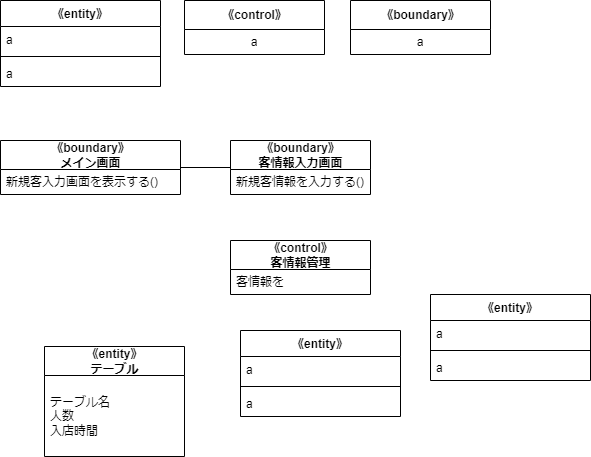

The diagram above was exported from draw.io. Its source (the exported page's mxGraphModel, read from the mxfile embedded in the PNG):
<mxGraphModel dx="895" dy="732" grid="1" gridSize="10" guides="1" tooltips="1" connect="1" arrows="1" fold="1" page="1" pageScale="1" pageWidth="827" pageHeight="1169" math="0" shadow="0">
  <root>
    <mxCell id="0" />
    <mxCell id="1" parent="0" />
    <mxCell id="77" value="《entity》" style="swimlane;fontStyle=1;align=center;verticalAlign=top;childLayout=stackLayout;horizontal=1;startSize=26;horizontalStack=0;resizeParent=1;resizeParentMax=0;resizeLast=0;collapsible=1;marginBottom=0;" vertex="1" parent="1">
      <mxGeometry x="90" y="430" width="160" height="86" as="geometry" />
    </mxCell>
    <mxCell id="78" value="a" style="text;strokeColor=none;fillColor=none;align=left;verticalAlign=top;spacingLeft=4;spacingRight=4;overflow=hidden;rotatable=0;points=[[0,0.5],[1,0.5]];portConstraint=eastwest;" vertex="1" parent="77">
      <mxGeometry y="26" width="160" height="26" as="geometry" />
    </mxCell>
    <mxCell id="79" value="" style="line;strokeWidth=1;fillColor=none;align=left;verticalAlign=middle;spacingTop=-1;spacingLeft=3;spacingRight=3;rotatable=0;labelPosition=right;points=[];portConstraint=eastwest;strokeColor=inherit;" vertex="1" parent="77">
      <mxGeometry y="52" width="160" height="8" as="geometry" />
    </mxCell>
    <mxCell id="80" value="a" style="text;strokeColor=none;fillColor=none;align=left;verticalAlign=top;spacingLeft=4;spacingRight=4;overflow=hidden;rotatable=0;points=[[0,0.5],[1,0.5]];portConstraint=eastwest;" vertex="1" parent="77">
      <mxGeometry y="60" width="160" height="26" as="geometry" />
    </mxCell>
    <mxCell id="81" value="《control》" style="swimlane;fontStyle=1;align=center;verticalAlign=middle;childLayout=stackLayout;horizontal=1;startSize=29;horizontalStack=0;resizeParent=1;resizeParentMax=0;resizeLast=0;collapsible=0;marginBottom=0;html=1;" vertex="1" parent="1">
      <mxGeometry x="274" y="430" width="140" height="54" as="geometry" />
    </mxCell>
    <mxCell id="82" value="a" style="text;html=1;strokeColor=none;fillColor=none;align=center;verticalAlign=middle;spacingLeft=4;spacingRight=4;overflow=hidden;rotatable=0;points=[[0,0.5],[1,0.5]];portConstraint=eastwest;" vertex="1" parent="81">
      <mxGeometry y="29" width="140" height="25" as="geometry" />
    </mxCell>
    <mxCell id="84" value="《boundary》" style="swimlane;fontStyle=1;align=center;verticalAlign=middle;childLayout=stackLayout;horizontal=1;startSize=29;horizontalStack=0;resizeParent=1;resizeParentMax=0;resizeLast=0;collapsible=0;marginBottom=0;html=1;" vertex="1" parent="1">
      <mxGeometry x="440" y="430" width="140" height="54" as="geometry" />
    </mxCell>
    <mxCell id="85" value="a" style="text;html=1;strokeColor=none;fillColor=none;align=center;verticalAlign=middle;spacingLeft=4;spacingRight=4;overflow=hidden;rotatable=0;points=[[0,0.5],[1,0.5]];portConstraint=eastwest;" vertex="1" parent="84">
      <mxGeometry y="29" width="140" height="25" as="geometry" />
    </mxCell>
    <mxCell id="90" style="edgeStyle=none;html=1;exitX=1;exitY=0.5;exitDx=0;exitDy=0;entryX=0;entryY=0.5;entryDx=0;entryDy=0;endArrow=none;endFill=0;" edge="1" parent="1" source="86" target="88">
      <mxGeometry relative="1" as="geometry" />
    </mxCell>
    <mxCell id="86" value="《boundary》&lt;br&gt;メイン画面" style="swimlane;fontStyle=1;align=center;verticalAlign=middle;childLayout=stackLayout;horizontal=1;startSize=29;horizontalStack=0;resizeParent=1;resizeParentMax=0;resizeLast=0;collapsible=0;marginBottom=0;html=1;" vertex="1" parent="1">
      <mxGeometry x="90" y="570" width="180" height="54" as="geometry" />
    </mxCell>
    <mxCell id="87" value="新規客入力画面を表示する()" style="text;html=1;strokeColor=none;fillColor=none;align=left;verticalAlign=middle;spacingLeft=4;spacingRight=4;overflow=hidden;rotatable=0;points=[[0,0.5],[1,0.5]];portConstraint=eastwest;" vertex="1" parent="86">
      <mxGeometry y="29" width="180" height="25" as="geometry" />
    </mxCell>
    <mxCell id="88" value="《boundary》&lt;br&gt;客情報入力画面" style="swimlane;fontStyle=1;align=center;verticalAlign=middle;childLayout=stackLayout;horizontal=1;startSize=29;horizontalStack=0;resizeParent=1;resizeParentMax=0;resizeLast=0;collapsible=0;marginBottom=0;html=1;" vertex="1" parent="1">
      <mxGeometry x="320" y="570" width="140" height="54" as="geometry" />
    </mxCell>
    <mxCell id="89" value="新規客情報を入力する()" style="text;html=1;strokeColor=none;fillColor=none;align=center;verticalAlign=middle;spacingLeft=4;spacingRight=4;overflow=hidden;rotatable=0;points=[[0,0.5],[1,0.5]];portConstraint=eastwest;" vertex="1" parent="88">
      <mxGeometry y="29" width="140" height="25" as="geometry" />
    </mxCell>
    <mxCell id="91" value="《control》&lt;br&gt;客情報管理" style="swimlane;fontStyle=1;align=center;verticalAlign=middle;childLayout=stackLayout;horizontal=1;startSize=29;horizontalStack=0;resizeParent=1;resizeParentMax=0;resizeLast=0;collapsible=0;marginBottom=0;html=1;" vertex="1" parent="1">
      <mxGeometry x="320" y="670" width="140" height="54" as="geometry" />
    </mxCell>
    <mxCell id="92" value="客情報を" style="text;html=1;strokeColor=none;fillColor=none;align=left;verticalAlign=middle;spacingLeft=4;spacingRight=4;overflow=hidden;rotatable=0;points=[[0,0.5],[1,0.5]];portConstraint=eastwest;" vertex="1" parent="91">
      <mxGeometry y="29" width="140" height="25" as="geometry" />
    </mxCell>
    <mxCell id="97" value="《entity》" style="swimlane;fontStyle=1;align=center;verticalAlign=top;childLayout=stackLayout;horizontal=1;startSize=26;horizontalStack=0;resizeParent=1;resizeParentMax=0;resizeLast=0;collapsible=1;marginBottom=0;" vertex="1" parent="1">
      <mxGeometry x="330" y="760" width="160" height="86" as="geometry" />
    </mxCell>
    <mxCell id="98" value="a" style="text;strokeColor=none;fillColor=none;align=left;verticalAlign=top;spacingLeft=4;spacingRight=4;overflow=hidden;rotatable=0;points=[[0,0.5],[1,0.5]];portConstraint=eastwest;" vertex="1" parent="97">
      <mxGeometry y="26" width="160" height="26" as="geometry" />
    </mxCell>
    <mxCell id="99" value="" style="line;strokeWidth=1;fillColor=none;align=left;verticalAlign=middle;spacingTop=-1;spacingLeft=3;spacingRight=3;rotatable=0;labelPosition=right;points=[];portConstraint=eastwest;strokeColor=inherit;" vertex="1" parent="97">
      <mxGeometry y="52" width="160" height="8" as="geometry" />
    </mxCell>
    <mxCell id="100" value="a" style="text;strokeColor=none;fillColor=none;align=left;verticalAlign=top;spacingLeft=4;spacingRight=4;overflow=hidden;rotatable=0;points=[[0,0.5],[1,0.5]];portConstraint=eastwest;" vertex="1" parent="97">
      <mxGeometry y="60" width="160" height="26" as="geometry" />
    </mxCell>
    <mxCell id="101" value="《entity》" style="swimlane;fontStyle=1;align=center;verticalAlign=top;childLayout=stackLayout;horizontal=1;startSize=26;horizontalStack=0;resizeParent=1;resizeParentMax=0;resizeLast=0;collapsible=1;marginBottom=0;" vertex="1" parent="1">
      <mxGeometry x="520" y="724" width="160" height="86" as="geometry" />
    </mxCell>
    <mxCell id="102" value="a" style="text;strokeColor=none;fillColor=none;align=left;verticalAlign=top;spacingLeft=4;spacingRight=4;overflow=hidden;rotatable=0;points=[[0,0.5],[1,0.5]];portConstraint=eastwest;" vertex="1" parent="101">
      <mxGeometry y="26" width="160" height="26" as="geometry" />
    </mxCell>
    <mxCell id="103" value="" style="line;strokeWidth=1;fillColor=none;align=left;verticalAlign=middle;spacingTop=-1;spacingLeft=3;spacingRight=3;rotatable=0;labelPosition=right;points=[];portConstraint=eastwest;strokeColor=inherit;" vertex="1" parent="101">
      <mxGeometry y="52" width="160" height="8" as="geometry" />
    </mxCell>
    <mxCell id="104" value="a" style="text;strokeColor=none;fillColor=none;align=left;verticalAlign=top;spacingLeft=4;spacingRight=4;overflow=hidden;rotatable=0;points=[[0,0.5],[1,0.5]];portConstraint=eastwest;" vertex="1" parent="101">
      <mxGeometry y="60" width="160" height="26" as="geometry" />
    </mxCell>
    <mxCell id="105" value="《entity》&lt;br&gt;テーブル" style="swimlane;fontStyle=1;align=center;verticalAlign=middle;childLayout=stackLayout;horizontal=1;startSize=29;horizontalStack=0;resizeParent=1;resizeParentMax=0;resizeLast=0;collapsible=0;marginBottom=0;html=1;" vertex="1" parent="1">
      <mxGeometry x="134" y="776" width="140" height="110" as="geometry" />
    </mxCell>
    <mxCell id="106" value="テーブル名&lt;br&gt;人数&lt;br&gt;入店時間&lt;br&gt;" style="text;html=1;strokeColor=none;fillColor=none;align=left;verticalAlign=middle;spacingLeft=4;spacingRight=4;overflow=hidden;rotatable=0;points=[[0,0.5],[1,0.5]];portConstraint=eastwest;" vertex="1" parent="105">
      <mxGeometry y="29" width="140" height="81" as="geometry" />
    </mxCell>
  </root>
</mxGraphModel>